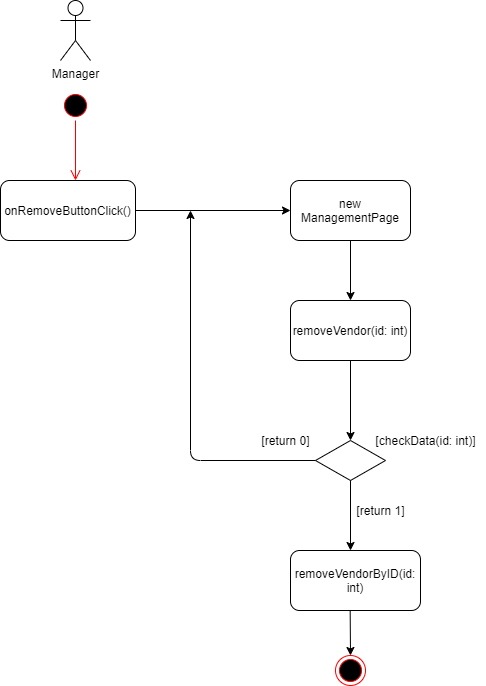

The diagram above was exported from draw.io. Its source (the exported page's mxGraphModel, read from the mxfile embedded in the PNG):
<mxGraphModel dx="1021" dy="567" grid="1" gridSize="10" guides="1" tooltips="1" connect="1" arrows="1" fold="1" page="1" pageScale="1" pageWidth="827" pageHeight="1169" math="0" shadow="0">
  <root>
    <mxCell id="0" />
    <mxCell id="1" parent="0" />
    <mxCell id="5hQVobz80JFgihwK8SIt-1" value="Manager" style="shape=umlActor;verticalLabelPosition=bottom;labelBackgroundColor=#ffffff;verticalAlign=top;html=1;outlineConnect=0;" vertex="1" parent="1">
      <mxGeometry x="150" y="40" width="30" height="60" as="geometry" />
    </mxCell>
    <mxCell id="5hQVobz80JFgihwK8SIt-2" value="" style="ellipse;html=1;shape=startState;fillColor=#000000;strokeColor=#ff0000;" vertex="1" parent="1">
      <mxGeometry x="150" y="130" width="30" height="30" as="geometry" />
    </mxCell>
    <mxCell id="5hQVobz80JFgihwK8SIt-3" value="" style="edgeStyle=orthogonalEdgeStyle;html=1;verticalAlign=bottom;endArrow=open;endSize=8;strokeColor=#ff0000;" edge="1" source="5hQVobz80JFgihwK8SIt-2" parent="1">
      <mxGeometry relative="1" as="geometry">
        <mxPoint x="165" y="220" as="targetPoint" />
      </mxGeometry>
    </mxCell>
    <mxCell id="5hQVobz80JFgihwK8SIt-4" value="onRemoveButtonClick()" style="rounded=1;whiteSpace=wrap;html=1;" vertex="1" parent="1">
      <mxGeometry x="90" y="220" width="135" height="60" as="geometry" />
    </mxCell>
    <mxCell id="5hQVobz80JFgihwK8SIt-5" value="new ManagementPage" style="rounded=1;whiteSpace=wrap;html=1;" vertex="1" parent="1">
      <mxGeometry x="380" y="220" width="120" height="60" as="geometry" />
    </mxCell>
    <mxCell id="5hQVobz80JFgihwK8SIt-6" value="removeVendor(id: int)" style="rounded=1;whiteSpace=wrap;html=1;" vertex="1" parent="1">
      <mxGeometry x="380" y="340" width="120" height="60" as="geometry" />
    </mxCell>
    <mxCell id="5hQVobz80JFgihwK8SIt-7" value="" style="rhombus;whiteSpace=wrap;html=1;" vertex="1" parent="1">
      <mxGeometry x="405" y="480" width="70" height="40" as="geometry" />
    </mxCell>
    <mxCell id="5hQVobz80JFgihwK8SIt-8" value="[checkData(id: int)]" style="text;html=1;align=center;verticalAlign=middle;resizable=0;points=[];autosize=1;" vertex="1" parent="1">
      <mxGeometry x="455" y="470" width="120" height="20" as="geometry" />
    </mxCell>
    <mxCell id="5hQVobz80JFgihwK8SIt-9" value="" style="endArrow=classic;html=1;exitX=0.5;exitY=1;exitDx=0;exitDy=0;" edge="1" parent="1" source="5hQVobz80JFgihwK8SIt-7">
      <mxGeometry width="50" height="50" relative="1" as="geometry">
        <mxPoint x="250" y="560" as="sourcePoint" />
        <mxPoint x="440" y="590" as="targetPoint" />
      </mxGeometry>
    </mxCell>
    <mxCell id="5hQVobz80JFgihwK8SIt-10" value="[return 1]" style="text;html=1;align=center;verticalAlign=middle;resizable=0;points=[];autosize=1;" vertex="1" parent="1">
      <mxGeometry x="440" y="540" width="60" height="20" as="geometry" />
    </mxCell>
    <mxCell id="5hQVobz80JFgihwK8SIt-11" value="[return 0]" style="text;html=1;align=center;verticalAlign=middle;resizable=0;points=[];autosize=1;" vertex="1" parent="1">
      <mxGeometry x="345" y="470" width="60" height="20" as="geometry" />
    </mxCell>
    <mxCell id="5hQVobz80JFgihwK8SIt-12" value="removeVendorByID(id: int)" style="rounded=1;whiteSpace=wrap;html=1;" vertex="1" parent="1">
      <mxGeometry x="380" y="590" width="130" height="60" as="geometry" />
    </mxCell>
    <mxCell id="5hQVobz80JFgihwK8SIt-13" value="" style="endArrow=classic;html=1;exitX=0.459;exitY=1.001;exitDx=0;exitDy=0;exitPerimeter=0;" edge="1" parent="1" source="5hQVobz80JFgihwK8SIt-12" target="5hQVobz80JFgihwK8SIt-14">
      <mxGeometry width="50" height="50" relative="1" as="geometry">
        <mxPoint x="250" y="560" as="sourcePoint" />
        <mxPoint x="440" y="710" as="targetPoint" />
      </mxGeometry>
    </mxCell>
    <mxCell id="5hQVobz80JFgihwK8SIt-14" value="" style="ellipse;html=1;shape=endState;fillColor=#000000;strokeColor=#ff0000;" vertex="1" parent="1">
      <mxGeometry x="425" y="695" width="30" height="30" as="geometry" />
    </mxCell>
    <mxCell id="5hQVobz80JFgihwK8SIt-16" value="" style="endArrow=classic;html=1;exitX=0.5;exitY=1;exitDx=0;exitDy=0;entryX=0.5;entryY=0;entryDx=0;entryDy=0;" edge="1" parent="1" source="5hQVobz80JFgihwK8SIt-6" target="5hQVobz80JFgihwK8SIt-7">
      <mxGeometry width="50" height="50" relative="1" as="geometry">
        <mxPoint x="250" y="470" as="sourcePoint" />
        <mxPoint x="300" y="420" as="targetPoint" />
      </mxGeometry>
    </mxCell>
    <mxCell id="5hQVobz80JFgihwK8SIt-17" value="" style="endArrow=classic;html=1;entryX=0.5;entryY=0;entryDx=0;entryDy=0;" edge="1" parent="1" source="5hQVobz80JFgihwK8SIt-5" target="5hQVobz80JFgihwK8SIt-6">
      <mxGeometry width="50" height="50" relative="1" as="geometry">
        <mxPoint x="450" y="410" as="sourcePoint" />
        <mxPoint x="450" y="489.9999999999999" as="targetPoint" />
      </mxGeometry>
    </mxCell>
    <mxCell id="5hQVobz80JFgihwK8SIt-18" value="" style="endArrow=classic;html=1;exitX=1;exitY=0.5;exitDx=0;exitDy=0;" edge="1" parent="1" source="5hQVobz80JFgihwK8SIt-4" target="5hQVobz80JFgihwK8SIt-5">
      <mxGeometry width="50" height="50" relative="1" as="geometry">
        <mxPoint x="250" y="390" as="sourcePoint" />
        <mxPoint x="300" y="340" as="targetPoint" />
      </mxGeometry>
    </mxCell>
    <mxCell id="5hQVobz80JFgihwK8SIt-19" value="" style="endArrow=classic;html=1;exitX=0;exitY=0.5;exitDx=0;exitDy=0;" edge="1" parent="1" source="5hQVobz80JFgihwK8SIt-7">
      <mxGeometry width="50" height="50" relative="1" as="geometry">
        <mxPoint x="400" y="500" as="sourcePoint" />
        <mxPoint x="280" y="250" as="targetPoint" />
        <Array as="points">
          <mxPoint x="280" y="500" />
        </Array>
      </mxGeometry>
    </mxCell>
  </root>
</mxGraphModel>